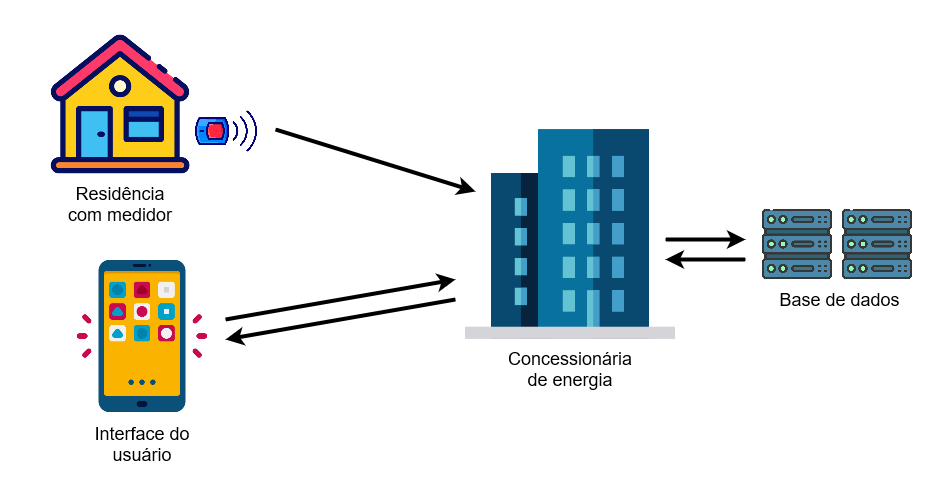

The diagram above was exported from draw.io. Its source (the exported page's mxGraphModel, read from the mxfile embedded in the PNG):
<mxGraphModel dx="1961" dy="1742" grid="1" gridSize="10" guides="1" tooltips="1" connect="1" arrows="1" fold="1" page="1" pageScale="1" pageWidth="827" pageHeight="1169" math="0" shadow="0">
  <root>
    <mxCell id="0" />
    <mxCell id="1" parent="0" />
    <mxCell id="57-ENwahu5bMZp25UoKe-7" value="" style="shape=image;verticalLabelPosition=bottom;labelBackgroundColor=default;verticalAlign=top;aspect=fixed;imageAspect=0;image=https://cdn-icons-png.flaticon.com/512/2143/2143541.png;rotation=-90;" parent="1" vertex="1">
      <mxGeometry x="260" y="130" width="62" height="62" as="geometry" />
    </mxCell>
    <mxCell id="57-ENwahu5bMZp25UoKe-8" value="" style="shape=image;verticalLabelPosition=bottom;labelBackgroundColor=default;verticalAlign=top;aspect=fixed;imageAspect=0;image=https://cdn-icons-png.flaticon.com/512/5521/5521112.png;" parent="1" vertex="1">
      <mxGeometry x="120" y="280" width="174" height="174" as="geometry" />
    </mxCell>
    <mxCell id="57-ENwahu5bMZp25UoKe-9" value="" style="shape=image;verticalLabelPosition=bottom;labelBackgroundColor=default;verticalAlign=top;aspect=fixed;imageAspect=0;image=https://cdn-icons-png.flaticon.com/512/4492/4492063.png;" parent="1" vertex="1">
      <mxGeometry x="827" y="240" width="70" height="70" as="geometry" />
    </mxCell>
    <mxCell id="57-ENwahu5bMZp25UoKe-10" value="" style="shape=image;verticalLabelPosition=bottom;labelBackgroundColor=default;verticalAlign=top;aspect=fixed;imageAspect=0;image=https://cdn-icons-png.flaticon.com/512/1535/1535863.png;" parent="1" vertex="1">
      <mxGeometry x="530" y="160" width="210" height="210" as="geometry" />
    </mxCell>
    <mxCell id="57-ENwahu5bMZp25UoKe-11" value="&lt;font style=&quot;font-size: 18px;&quot;&gt;Concessionária de energia&lt;br style=&quot;font-size: 18px;&quot;&gt;&lt;/font&gt;" style="text;html=1;strokeColor=none;fillColor=none;align=center;verticalAlign=middle;whiteSpace=wrap;rounded=0;fontSize=18;" parent="1" vertex="1">
      <mxGeometry x="570" y="370" width="130" height="60" as="geometry" />
    </mxCell>
    <mxCell id="57-ENwahu5bMZp25UoKe-12" value="&lt;font style=&quot;font-size: 18px;&quot;&gt;Base de dados&lt;br style=&quot;font-size: 18px;&quot;&gt;&lt;/font&gt;" style="text;html=1;strokeColor=none;fillColor=none;align=center;verticalAlign=middle;whiteSpace=wrap;rounded=0;fontSize=18;" parent="1" vertex="1">
      <mxGeometry x="837" y="310" width="135" height="40" as="geometry" />
    </mxCell>
    <mxCell id="57-ENwahu5bMZp25UoKe-13" value="" style="shape=image;verticalLabelPosition=bottom;labelBackgroundColor=default;verticalAlign=top;aspect=fixed;imageAspect=0;image=https://cdn-icons-png.flaticon.com/512/4492/4492063.png;" parent="1" vertex="1">
      <mxGeometry x="907" y="240" width="70" height="70" as="geometry" />
    </mxCell>
    <mxCell id="57-ENwahu5bMZp25UoKe-14" value="" style="endArrow=classic;html=1;rounded=0;strokeWidth=4;" parent="1" edge="1">
      <mxGeometry width="50" height="50" relative="1" as="geometry">
        <mxPoint x="730" y="270" as="sourcePoint" />
        <mxPoint x="810" y="270" as="targetPoint" />
      </mxGeometry>
    </mxCell>
    <mxCell id="57-ENwahu5bMZp25UoKe-15" value="" style="endArrow=classic;html=1;rounded=0;strokeWidth=4;" parent="1" edge="1">
      <mxGeometry width="50" height="50" relative="1" as="geometry">
        <mxPoint x="810" y="290" as="sourcePoint" />
        <mxPoint x="730" y="290" as="targetPoint" />
      </mxGeometry>
    </mxCell>
    <mxCell id="57-ENwahu5bMZp25UoKe-16" value="" style="endArrow=classic;html=1;rounded=0;strokeWidth=4;" parent="1" edge="1">
      <mxGeometry width="50" height="50" relative="1" as="geometry">
        <mxPoint x="290" y="350" as="sourcePoint" />
        <mxPoint x="520" y="310" as="targetPoint" />
      </mxGeometry>
    </mxCell>
    <mxCell id="57-ENwahu5bMZp25UoKe-17" value="" style="endArrow=classic;html=1;rounded=0;strokeWidth=4;" parent="1" edge="1">
      <mxGeometry width="50" height="50" relative="1" as="geometry">
        <mxPoint x="520" y="330" as="sourcePoint" />
        <mxPoint x="290" y="370" as="targetPoint" />
      </mxGeometry>
    </mxCell>
    <mxCell id="57-ENwahu5bMZp25UoKe-18" value="" style="endArrow=classic;html=1;rounded=0;strokeWidth=4;" parent="1" edge="1">
      <mxGeometry width="50" height="50" relative="1" as="geometry">
        <mxPoint x="340" y="160" as="sourcePoint" />
        <mxPoint x="540" y="222" as="targetPoint" />
      </mxGeometry>
    </mxCell>
    <mxCell id="57-ENwahu5bMZp25UoKe-19" value="&lt;font style=&quot;font-size: 18px;&quot;&gt;Residência com medidor&lt;/font&gt;" style="text;html=1;strokeColor=none;fillColor=none;align=center;verticalAlign=middle;whiteSpace=wrap;rounded=0;fontSize=18;" parent="1" vertex="1">
      <mxGeometry x="125" y="210" width="120" height="50" as="geometry" />
    </mxCell>
    <mxCell id="57-ENwahu5bMZp25UoKe-20" value="&lt;font style=&quot;font-size: 18px;&quot;&gt;Interface do usuário&lt;br style=&quot;font-size: 18px;&quot;&gt;&lt;/font&gt;" style="text;html=1;strokeColor=none;fillColor=none;align=center;verticalAlign=middle;whiteSpace=wrap;rounded=0;fontSize=18;" parent="1" vertex="1">
      <mxGeometry x="147" y="450" width="120" height="50" as="geometry" />
    </mxCell>
    <mxCell id="57-ENwahu5bMZp25UoKe-21" value="" style="whiteSpace=wrap;html=1;aspect=fixed;" parent="1" vertex="1">
      <mxGeometry x="-20" width="40" height="40" as="geometry" />
    </mxCell>
    <mxCell id="57-ENwahu5bMZp25UoKe-22" value="" style="whiteSpace=wrap;html=1;aspect=fixed;" parent="1" vertex="1">
      <mxGeometry x="1040" y="-10" width="40" height="40" as="geometry" />
    </mxCell>
    <mxCell id="57-ENwahu5bMZp25UoKe-23" value="" style="whiteSpace=wrap;html=1;aspect=fixed;" parent="1" vertex="1">
      <mxGeometry x="-20" y="520" width="40" height="40" as="geometry" />
    </mxCell>
    <mxCell id="57-ENwahu5bMZp25UoKe-24" value="" style="whiteSpace=wrap;html=1;aspect=fixed;" parent="1" vertex="1">
      <mxGeometry x="1040" y="520" width="40" height="40" as="geometry" />
    </mxCell>
    <mxCell id="EXjj9SCPhJy1A10cjP9D-2" value="" style="shape=image;verticalLabelPosition=bottom;labelBackgroundColor=default;verticalAlign=top;aspect=fixed;imageAspect=0;image=https://cdn-icons-png.flaticon.com/512/5988/5988246.png;" vertex="1" parent="1">
      <mxGeometry x="90" y="40" width="190" height="190" as="geometry" />
    </mxCell>
  </root>
</mxGraphModel>